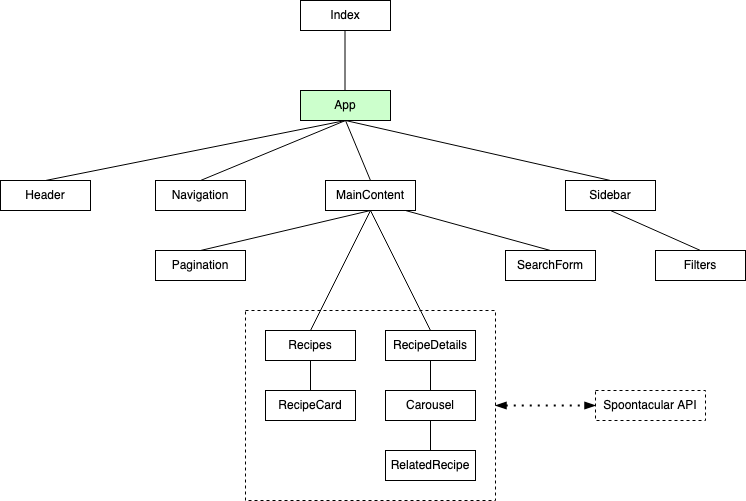

The diagram above was exported from draw.io. Its source (the exported page's mxGraphModel, read from the mxfile embedded in the PNG):
<mxGraphModel dx="1272" dy="835" grid="1" gridSize="10" guides="1" tooltips="1" connect="1" arrows="1" fold="1" page="1" pageScale="1" pageWidth="850" pageHeight="1100" math="0" shadow="0">
  <root>
    <mxCell id="0" />
    <mxCell id="1" parent="0" />
    <mxCell id="S_goqBYK2y7wOuEz9-3C-13" value="" style="rounded=0;whiteSpace=wrap;html=1;fillColor=none;dashed=1;" parent="1" vertex="1">
      <mxGeometry x="310" y="410" width="250" height="190" as="geometry" />
    </mxCell>
    <mxCell id="S_goqBYK2y7wOuEz9-3C-3" value="Header" style="rounded=0;whiteSpace=wrap;html=1;" parent="1" vertex="1">
      <mxGeometry x="65" y="280" width="90" height="30" as="geometry" />
    </mxCell>
    <mxCell id="S_goqBYK2y7wOuEz9-3C-5" value="" style="endArrow=none;html=1;exitX=0.5;exitY=0;exitDx=0;exitDy=0;" parent="1" source="S_goqBYK2y7wOuEz9-3C-3" edge="1">
      <mxGeometry width="50" height="50" relative="1" as="geometry">
        <mxPoint x="375" y="400" as="sourcePoint" />
        <mxPoint x="410" y="220" as="targetPoint" />
      </mxGeometry>
    </mxCell>
    <mxCell id="S_goqBYK2y7wOuEz9-3C-7" value="" style="endArrow=none;html=1;exitX=0.5;exitY=0;exitDx=0;exitDy=0;" parent="1" source="xsvWoDYDFDTBqXz_aFgS-15" edge="1">
      <mxGeometry width="50" height="50" relative="1" as="geometry">
        <mxPoint x="345" y="570" as="sourcePoint" />
        <mxPoint x="435" y="310" as="targetPoint" />
      </mxGeometry>
    </mxCell>
    <mxCell id="S_goqBYK2y7wOuEz9-3C-9" value="Index" style="rounded=0;whiteSpace=wrap;html=1;" parent="1" vertex="1">
      <mxGeometry x="365" y="100" width="90" height="30" as="geometry" />
    </mxCell>
    <mxCell id="S_goqBYK2y7wOuEz9-3C-10" value="&lt;div&gt;App&lt;/div&gt;" style="rounded=0;whiteSpace=wrap;html=1;fillColor=#CCFFCC;" parent="1" vertex="1">
      <mxGeometry x="365" y="190" width="90" height="30" as="geometry" />
    </mxCell>
    <mxCell id="S_goqBYK2y7wOuEz9-3C-11" value="" style="endArrow=none;html=1;exitX=0.5;exitY=0;exitDx=0;exitDy=0;" parent="1" edge="1">
      <mxGeometry width="50" height="50" relative="1" as="geometry">
        <mxPoint x="409.5" y="190" as="sourcePoint" />
        <mxPoint x="409.5" y="130" as="targetPoint" />
      </mxGeometry>
    </mxCell>
    <mxCell id="6GNDP91kDKjW0cBeD6G0-1" value="Navigation" style="rounded=0;whiteSpace=wrap;html=1;" parent="1" vertex="1">
      <mxGeometry x="220" y="280" width="90" height="30" as="geometry" />
    </mxCell>
    <mxCell id="6GNDP91kDKjW0cBeD6G0-2" value="" style="endArrow=none;html=1;exitX=0.5;exitY=0;exitDx=0;exitDy=0;entryX=0.5;entryY=1;entryDx=0;entryDy=0;" parent="1" source="6GNDP91kDKjW0cBeD6G0-1" edge="1" target="S_goqBYK2y7wOuEz9-3C-10">
      <mxGeometry width="50" height="50" relative="1" as="geometry">
        <mxPoint x="340" y="620" as="sourcePoint" />
        <mxPoint x="408.2352941176471" y="330" as="targetPoint" />
      </mxGeometry>
    </mxCell>
    <mxCell id="6GNDP91kDKjW0cBeD6G0-3" value="SearchForm&lt;mark style=&quot;background: rgb(0 , 255 , 0) none repeat scroll 0% 0% ; color: black&quot;&gt;&lt;/mark&gt;" style="rounded=0;whiteSpace=wrap;html=1;" parent="1" vertex="1">
      <mxGeometry x="570" y="350" width="90" height="30" as="geometry" />
    </mxCell>
    <mxCell id="6GNDP91kDKjW0cBeD6G0-4" value="" style="endArrow=none;html=1;exitX=0.5;exitY=0;exitDx=0;exitDy=0;" parent="1" source="6GNDP91kDKjW0cBeD6G0-3" edge="1">
      <mxGeometry width="50" height="50" relative="1" as="geometry">
        <mxPoint x="230" y="730" as="sourcePoint" />
        <mxPoint x="470" y="310" as="targetPoint" />
      </mxGeometry>
    </mxCell>
    <mxCell id="c_M77CErzn7IDMxJyrYd-2" value="" style="endArrow=blockThin;dashed=1;html=1;dashPattern=1 3;strokeWidth=2;entryX=0;entryY=0.5;entryDx=0;entryDy=0;exitX=1;exitY=0.5;exitDx=0;exitDy=0;startArrow=blockThin;startFill=1;endFill=1;" parent="1" source="S_goqBYK2y7wOuEz9-3C-13" target="c_M77CErzn7IDMxJyrYd-3" edge="1">
      <mxGeometry width="50" height="50" relative="1" as="geometry">
        <mxPoint x="470" y="470" as="sourcePoint" />
        <mxPoint x="560" y="280" as="targetPoint" />
      </mxGeometry>
    </mxCell>
    <mxCell id="c_M77CErzn7IDMxJyrYd-3" value="Spoontacular API" style="rounded=0;whiteSpace=wrap;html=1;dashed=1;" parent="1" vertex="1">
      <mxGeometry x="660" y="490" width="110" height="30" as="geometry" />
    </mxCell>
    <mxCell id="xsvWoDYDFDTBqXz_aFgS-12" value="" style="edgeStyle=orthogonalEdgeStyle;rounded=0;orthogonalLoop=1;jettySize=auto;html=1;" edge="1" parent="1" source="c_M77CErzn7IDMxJyrYd-23">
      <mxGeometry relative="1" as="geometry">
        <mxPoint x="520" y="610" as="targetPoint" />
      </mxGeometry>
    </mxCell>
    <mxCell id="xsvWoDYDFDTBqXz_aFgS-1" value="MainContent" style="rounded=0;whiteSpace=wrap;html=1;" vertex="1" parent="1">
      <mxGeometry x="390" y="280" width="90" height="30" as="geometry" />
    </mxCell>
    <mxCell id="xsvWoDYDFDTBqXz_aFgS-2" value="Sidebar" style="rounded=0;whiteSpace=wrap;html=1;" vertex="1" parent="1">
      <mxGeometry x="630" y="280" width="90" height="30" as="geometry" />
    </mxCell>
    <mxCell id="xsvWoDYDFDTBqXz_aFgS-3" value="" style="endArrow=none;html=1;exitX=0.5;exitY=0;exitDx=0;exitDy=0;" edge="1" parent="1" source="xsvWoDYDFDTBqXz_aFgS-2">
      <mxGeometry width="50" height="50" relative="1" as="geometry">
        <mxPoint x="690" y="470" as="sourcePoint" />
        <mxPoint x="410" y="220" as="targetPoint" />
      </mxGeometry>
    </mxCell>
    <mxCell id="xsvWoDYDFDTBqXz_aFgS-4" value="Filters" style="rounded=0;whiteSpace=wrap;html=1;" vertex="1" parent="1">
      <mxGeometry x="720" y="350" width="90" height="30" as="geometry" />
    </mxCell>
    <mxCell id="xsvWoDYDFDTBqXz_aFgS-5" value="" style="endArrow=none;html=1;exitX=0.5;exitY=0;exitDx=0;exitDy=0;entryX=0.5;entryY=1;entryDx=0;entryDy=0;" edge="1" parent="1" source="xsvWoDYDFDTBqXz_aFgS-4" target="xsvWoDYDFDTBqXz_aFgS-2">
      <mxGeometry width="50" height="50" relative="1" as="geometry">
        <mxPoint x="325" y="640" as="sourcePoint" />
        <mxPoint x="540" y="120" as="targetPoint" />
      </mxGeometry>
    </mxCell>
    <mxCell id="xsvWoDYDFDTBqXz_aFgS-6" value="Pagination" style="rounded=0;whiteSpace=wrap;html=1;" vertex="1" parent="1">
      <mxGeometry x="220" y="350" width="90" height="30" as="geometry" />
    </mxCell>
    <mxCell id="xsvWoDYDFDTBqXz_aFgS-7" value="" style="endArrow=none;html=1;exitX=0.5;exitY=0;exitDx=0;exitDy=0;entryX=0.5;entryY=1;entryDx=0;entryDy=0;" edge="1" parent="1" source="xsvWoDYDFDTBqXz_aFgS-6" target="xsvWoDYDFDTBqXz_aFgS-1">
      <mxGeometry width="50" height="50" relative="1" as="geometry">
        <mxPoint x="-57.5" y="689" as="sourcePoint" />
        <mxPoint x="47.5" y="370" as="targetPoint" />
      </mxGeometry>
    </mxCell>
    <mxCell id="xsvWoDYDFDTBqXz_aFgS-10" value="" style="endArrow=none;html=1;entryX=0.5;entryY=0;entryDx=0;entryDy=0;entryPerimeter=0;" edge="1" parent="1" target="xsvWoDYDFDTBqXz_aFgS-1">
      <mxGeometry width="50" height="50" relative="1" as="geometry">
        <mxPoint x="410" y="220" as="sourcePoint" />
        <mxPoint x="480" y="320" as="targetPoint" />
      </mxGeometry>
    </mxCell>
    <mxCell id="xsvWoDYDFDTBqXz_aFgS-13" value="" style="endArrow=none;html=1;entryX=0.5;entryY=1;entryDx=0;entryDy=0;exitX=0.5;exitY=0;exitDx=0;exitDy=0;" edge="1" parent="1" source="xsvWoDYDFDTBqXz_aFgS-16" target="xsvWoDYDFDTBqXz_aFgS-15">
      <mxGeometry width="50" height="50" relative="1" as="geometry">
        <mxPoint x="710" y="475" as="sourcePoint" />
        <mxPoint x="375.5" y="475" as="targetPoint" />
      </mxGeometry>
    </mxCell>
    <mxCell id="xsvWoDYDFDTBqXz_aFgS-15" value="Recipes" style="rounded=0;whiteSpace=wrap;html=1;" vertex="1" parent="1">
      <mxGeometry x="330" y="430" width="90" height="30" as="geometry" />
    </mxCell>
    <mxCell id="xsvWoDYDFDTBqXz_aFgS-16" value="RecipeCard" style="rounded=0;whiteSpace=wrap;html=1;" vertex="1" parent="1">
      <mxGeometry x="330" y="490" width="90" height="30" as="geometry" />
    </mxCell>
    <mxCell id="xsvWoDYDFDTBqXz_aFgS-17" value="RecipeDetails" style="rounded=0;whiteSpace=wrap;html=1;" vertex="1" parent="1">
      <mxGeometry x="450" y="430" width="90" height="30" as="geometry" />
    </mxCell>
    <mxCell id="xsvWoDYDFDTBqXz_aFgS-20" value="" style="endArrow=none;html=1;exitX=0.5;exitY=0;exitDx=0;exitDy=0;entryX=0.5;entryY=1;entryDx=0;entryDy=0;" edge="1" parent="1" source="xsvWoDYDFDTBqXz_aFgS-17" target="xsvWoDYDFDTBqXz_aFgS-1">
      <mxGeometry width="50" height="50" relative="1" as="geometry">
        <mxPoint x="385" y="440" as="sourcePoint" />
        <mxPoint x="445" y="320" as="targetPoint" />
      </mxGeometry>
    </mxCell>
    <mxCell id="xsvWoDYDFDTBqXz_aFgS-21" value="" style="endArrow=none;html=1;exitX=0.5;exitY=0;exitDx=0;exitDy=0;entryX=0.5;entryY=1;entryDx=0;entryDy=0;" edge="1" parent="1" source="xsvWoDYDFDTBqXz_aFgS-22" target="xsvWoDYDFDTBqXz_aFgS-17">
      <mxGeometry width="50" height="50" relative="1" as="geometry">
        <mxPoint x="590" y="470" as="sourcePoint" />
        <mxPoint x="530" y="350" as="targetPoint" />
      </mxGeometry>
    </mxCell>
    <mxCell id="xsvWoDYDFDTBqXz_aFgS-22" value="&lt;div&gt;Carousel&lt;/div&gt;" style="rounded=0;whiteSpace=wrap;html=1;" vertex="1" parent="1">
      <mxGeometry x="450" y="490" width="90" height="30" as="geometry" />
    </mxCell>
    <mxCell id="xsvWoDYDFDTBqXz_aFgS-25" value="" style="endArrow=none;html=1;exitX=0.5;exitY=0;exitDx=0;exitDy=0;entryX=0.5;entryY=1;entryDx=0;entryDy=0;" edge="1" parent="1" source="xsvWoDYDFDTBqXz_aFgS-26">
      <mxGeometry width="50" height="50" relative="1" as="geometry">
        <mxPoint x="590" y="530" as="sourcePoint" />
        <mxPoint x="495" y="520" as="targetPoint" />
      </mxGeometry>
    </mxCell>
    <mxCell id="xsvWoDYDFDTBqXz_aFgS-26" value="RelatedRecipe" style="rounded=0;whiteSpace=wrap;html=1;" vertex="1" parent="1">
      <mxGeometry x="450" y="550" width="90" height="30" as="geometry" />
    </mxCell>
  </root>
</mxGraphModel>